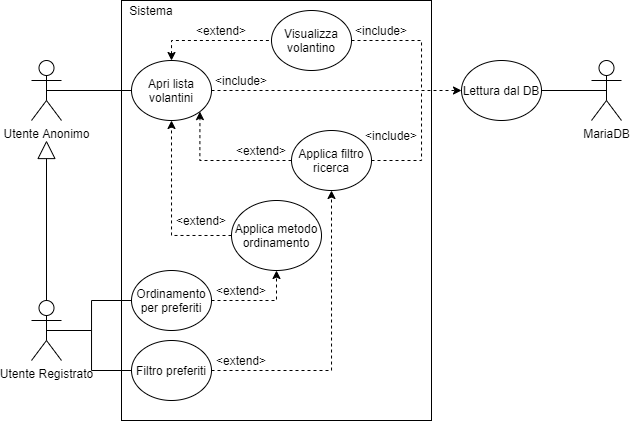

The diagram above was exported from draw.io. Its source (the exported page's mxGraphModel, read from the mxfile embedded in the PNG):
<mxGraphModel dx="981" dy="1394" grid="1" gridSize="10" guides="1" tooltips="1" connect="1" arrows="1" fold="1" page="1" pageScale="1" pageWidth="1169" pageHeight="827" math="0" shadow="0">
  <root>
    <mxCell id="0" />
    <mxCell id="1" parent="0" />
    <mxCell id="XUO789_bz-ScpYC1_BGr-43" value="" style="rounded=0;whiteSpace=wrap;html=1;" parent="1" vertex="1">
      <mxGeometry x="150" y="-30" width="310" height="420" as="geometry" />
    </mxCell>
    <mxCell id="iA_5aMj8S0JRLhRl9lnd-1" value="Utente Registrato" style="shape=umlActor;verticalLabelPosition=bottom;verticalAlign=top;html=1;outlineConnect=0;" parent="1" vertex="1">
      <mxGeometry x="60" y="270" width="30" height="60" as="geometry" />
    </mxCell>
    <mxCell id="XUO789_bz-ScpYC1_BGr-21" style="edgeStyle=orthogonalEdgeStyle;rounded=0;orthogonalLoop=1;jettySize=auto;html=1;exitX=0.5;exitY=0.5;exitDx=0;exitDy=0;exitPerimeter=0;endArrow=none;endFill=0;" parent="1" source="XUO789_bz-ScpYC1_BGr-11" target="XUO789_bz-ScpYC1_BGr-15" edge="1">
      <mxGeometry relative="1" as="geometry" />
    </mxCell>
    <mxCell id="XUO789_bz-ScpYC1_BGr-11" value="Utente Anonimo" style="shape=umlActor;verticalLabelPosition=bottom;verticalAlign=top;html=1;outlineConnect=0;" parent="1" vertex="1">
      <mxGeometry x="60" y="30" width="30" height="60" as="geometry" />
    </mxCell>
    <mxCell id="XUO789_bz-ScpYC1_BGr-14" value="" style="endArrow=block;endSize=16;endFill=0;html=1;exitX=0.5;exitY=0;exitDx=0;exitDy=0;exitPerimeter=0;" parent="1" source="iA_5aMj8S0JRLhRl9lnd-1" edge="1">
      <mxGeometry width="160" relative="1" as="geometry">
        <mxPoint x="320" y="240" as="sourcePoint" />
        <mxPoint x="75" y="110" as="targetPoint" />
      </mxGeometry>
    </mxCell>
    <mxCell id="XUO789_bz-ScpYC1_BGr-32" style="edgeStyle=orthogonalEdgeStyle;rounded=0;orthogonalLoop=1;jettySize=auto;html=1;exitX=1;exitY=0.5;exitDx=0;exitDy=0;dashed=1;startArrow=none;startFill=0;endArrow=classic;endFill=1;" parent="1" source="XUO789_bz-ScpYC1_BGr-15" target="XUO789_bz-ScpYC1_BGr-28" edge="1">
      <mxGeometry relative="1" as="geometry" />
    </mxCell>
    <mxCell id="S2Il4-gj3eRYtpD2-yac-11" style="edgeStyle=orthogonalEdgeStyle;rounded=0;orthogonalLoop=1;jettySize=auto;html=1;exitX=0.5;exitY=0;exitDx=0;exitDy=0;endArrow=none;endFill=0;dashed=1;startArrow=classic;startFill=1;" edge="1" parent="1" source="XUO789_bz-ScpYC1_BGr-15" target="S2Il4-gj3eRYtpD2-yac-10">
      <mxGeometry relative="1" as="geometry" />
    </mxCell>
    <mxCell id="XUO789_bz-ScpYC1_BGr-15" value="Apri lista volantini" style="ellipse;whiteSpace=wrap;html=1;" parent="1" vertex="1">
      <mxGeometry x="160" y="30" width="80" height="60" as="geometry" />
    </mxCell>
    <mxCell id="XUO789_bz-ScpYC1_BGr-16" value="MariaDB" style="shape=umlActor;verticalLabelPosition=bottom;verticalAlign=top;html=1;outlineConnect=0;" parent="1" vertex="1">
      <mxGeometry x="620" y="30" width="30" height="60" as="geometry" />
    </mxCell>
    <mxCell id="XUO789_bz-ScpYC1_BGr-26" style="edgeStyle=orthogonalEdgeStyle;rounded=0;orthogonalLoop=1;jettySize=auto;html=1;exitX=0;exitY=0.5;exitDx=0;exitDy=0;entryX=1;entryY=1;entryDx=0;entryDy=0;dashed=1;startArrow=none;startFill=0;endArrow=classic;endFill=1;" parent="1" source="XUO789_bz-ScpYC1_BGr-17" target="XUO789_bz-ScpYC1_BGr-15" edge="1">
      <mxGeometry relative="1" as="geometry" />
    </mxCell>
    <mxCell id="6f0DF0bSS5h4P2y_Vvtu-1" style="edgeStyle=orthogonalEdgeStyle;rounded=0;orthogonalLoop=1;jettySize=auto;html=1;exitX=1;exitY=0.5;exitDx=0;exitDy=0;dashed=1;startArrow=none;startFill=0;endArrow=none;endFill=0;" parent="1" source="XUO789_bz-ScpYC1_BGr-17" edge="1">
      <mxGeometry relative="1" as="geometry">
        <mxPoint x="450" y="60" as="targetPoint" />
        <Array as="points">
          <mxPoint x="450" y="130" />
        </Array>
      </mxGeometry>
    </mxCell>
    <mxCell id="XUO789_bz-ScpYC1_BGr-17" value="Applica filtro ricerca" style="ellipse;whiteSpace=wrap;html=1;" parent="1" vertex="1">
      <mxGeometry x="320" y="100" width="80" height="60" as="geometry" />
    </mxCell>
    <mxCell id="S2Il4-gj3eRYtpD2-yac-1" style="edgeStyle=orthogonalEdgeStyle;rounded=0;orthogonalLoop=1;jettySize=auto;html=1;exitX=0;exitY=0.5;exitDx=0;exitDy=0;entryX=0.5;entryY=1;entryDx=0;entryDy=0;dashed=1;" edge="1" parent="1" source="XUO789_bz-ScpYC1_BGr-18" target="XUO789_bz-ScpYC1_BGr-15">
      <mxGeometry relative="1" as="geometry" />
    </mxCell>
    <mxCell id="XUO789_bz-ScpYC1_BGr-18" value="Applica metodo ordinamento" style="ellipse;whiteSpace=wrap;html=1;" parent="1" vertex="1">
      <mxGeometry x="260" y="170" width="90" height="70" as="geometry" />
    </mxCell>
    <mxCell id="6f0DF0bSS5h4P2y_Vvtu-2" style="edgeStyle=orthogonalEdgeStyle;rounded=0;orthogonalLoop=1;jettySize=auto;html=1;exitX=1;exitY=0.5;exitDx=0;exitDy=0;entryX=0.5;entryY=1;entryDx=0;entryDy=0;dashed=1;startArrow=none;startFill=0;endArrow=classic;endFill=1;" parent="1" source="XUO789_bz-ScpYC1_BGr-20" target="XUO789_bz-ScpYC1_BGr-17" edge="1">
      <mxGeometry relative="1" as="geometry" />
    </mxCell>
    <mxCell id="S2Il4-gj3eRYtpD2-yac-9" style="edgeStyle=orthogonalEdgeStyle;rounded=0;orthogonalLoop=1;jettySize=auto;html=1;exitX=0;exitY=0.5;exitDx=0;exitDy=0;entryX=0.5;entryY=0.5;entryDx=0;entryDy=0;entryPerimeter=0;endArrow=none;endFill=0;" edge="1" parent="1" source="XUO789_bz-ScpYC1_BGr-20" target="iA_5aMj8S0JRLhRl9lnd-1">
      <mxGeometry relative="1" as="geometry">
        <Array as="points">
          <mxPoint x="120" y="340" />
          <mxPoint x="120" y="300" />
        </Array>
      </mxGeometry>
    </mxCell>
    <mxCell id="XUO789_bz-ScpYC1_BGr-20" value="Filtro preferiti" style="ellipse;whiteSpace=wrap;html=1;" parent="1" vertex="1">
      <mxGeometry x="160" y="310" width="80" height="60" as="geometry" />
    </mxCell>
    <mxCell id="XUO789_bz-ScpYC1_BGr-27" value="&amp;lt;extend&amp;gt;" style="text;html=1;strokeColor=none;fillColor=none;align=center;verticalAlign=middle;whiteSpace=wrap;rounded=0;" parent="1" vertex="1">
      <mxGeometry x="270" y="110" width="40" height="20" as="geometry" />
    </mxCell>
    <mxCell id="XUO789_bz-ScpYC1_BGr-30" style="edgeStyle=orthogonalEdgeStyle;rounded=0;orthogonalLoop=1;jettySize=auto;html=1;exitX=1;exitY=0.5;exitDx=0;exitDy=0;entryX=0.5;entryY=0.5;entryDx=0;entryDy=0;entryPerimeter=0;startArrow=none;startFill=0;endArrow=none;endFill=0;" parent="1" source="XUO789_bz-ScpYC1_BGr-28" target="XUO789_bz-ScpYC1_BGr-16" edge="1">
      <mxGeometry relative="1" as="geometry" />
    </mxCell>
    <mxCell id="XUO789_bz-ScpYC1_BGr-28" value="Lettura dal DB" style="ellipse;whiteSpace=wrap;html=1;" parent="1" vertex="1">
      <mxGeometry x="490" y="30" width="80" height="60" as="geometry" />
    </mxCell>
    <mxCell id="XUO789_bz-ScpYC1_BGr-33" value="&amp;lt;include&amp;gt;" style="text;html=1;strokeColor=none;fillColor=none;align=center;verticalAlign=middle;whiteSpace=wrap;rounded=0;" parent="1" vertex="1">
      <mxGeometry x="250" y="40" width="40" height="20" as="geometry" />
    </mxCell>
    <mxCell id="XUO789_bz-ScpYC1_BGr-34" value="&amp;lt;include&amp;gt;" style="text;html=1;strokeColor=none;fillColor=none;align=center;verticalAlign=middle;whiteSpace=wrap;rounded=0;" parent="1" vertex="1">
      <mxGeometry x="400" y="95" width="40" height="20" as="geometry" />
    </mxCell>
    <mxCell id="XUO789_bz-ScpYC1_BGr-44" value="Sistema" style="text;html=1;strokeColor=none;fillColor=none;align=center;verticalAlign=middle;whiteSpace=wrap;rounded=0;" parent="1" vertex="1">
      <mxGeometry x="160" y="-30" width="40" height="20" as="geometry" />
    </mxCell>
    <mxCell id="6f0DF0bSS5h4P2y_Vvtu-3" value="&amp;lt;extend&amp;gt;" style="text;html=1;strokeColor=none;fillColor=none;align=center;verticalAlign=middle;whiteSpace=wrap;rounded=0;" parent="1" vertex="1">
      <mxGeometry x="250" y="320" width="40" height="20" as="geometry" />
    </mxCell>
    <mxCell id="S2Il4-gj3eRYtpD2-yac-2" value="&amp;lt;extend&amp;gt;" style="text;html=1;strokeColor=none;fillColor=none;align=center;verticalAlign=middle;whiteSpace=wrap;rounded=0;" vertex="1" parent="1">
      <mxGeometry x="210" y="180" width="40" height="20" as="geometry" />
    </mxCell>
    <mxCell id="S2Il4-gj3eRYtpD2-yac-4" style="edgeStyle=orthogonalEdgeStyle;rounded=0;orthogonalLoop=1;jettySize=auto;html=1;exitX=1;exitY=0.5;exitDx=0;exitDy=0;entryX=0.5;entryY=1;entryDx=0;entryDy=0;dashed=1;" edge="1" parent="1" source="S2Il4-gj3eRYtpD2-yac-3" target="XUO789_bz-ScpYC1_BGr-18">
      <mxGeometry relative="1" as="geometry" />
    </mxCell>
    <mxCell id="S2Il4-gj3eRYtpD2-yac-8" style="edgeStyle=orthogonalEdgeStyle;rounded=0;orthogonalLoop=1;jettySize=auto;html=1;exitX=0;exitY=0.5;exitDx=0;exitDy=0;entryX=0.5;entryY=0.5;entryDx=0;entryDy=0;entryPerimeter=0;endArrow=none;endFill=0;" edge="1" parent="1" source="S2Il4-gj3eRYtpD2-yac-3" target="iA_5aMj8S0JRLhRl9lnd-1">
      <mxGeometry relative="1" as="geometry">
        <Array as="points">
          <mxPoint x="120" y="270" />
          <mxPoint x="120" y="300" />
        </Array>
      </mxGeometry>
    </mxCell>
    <mxCell id="S2Il4-gj3eRYtpD2-yac-3" value="Ordinamento per preferiti" style="ellipse;whiteSpace=wrap;html=1;" vertex="1" parent="1">
      <mxGeometry x="160" y="240" width="80" height="60" as="geometry" />
    </mxCell>
    <mxCell id="S2Il4-gj3eRYtpD2-yac-5" value="&amp;lt;extend&amp;gt;" style="text;html=1;strokeColor=none;fillColor=none;align=center;verticalAlign=middle;whiteSpace=wrap;rounded=0;" vertex="1" parent="1">
      <mxGeometry x="250" y="250" width="40" height="20" as="geometry" />
    </mxCell>
    <mxCell id="S2Il4-gj3eRYtpD2-yac-13" style="edgeStyle=orthogonalEdgeStyle;rounded=0;orthogonalLoop=1;jettySize=auto;html=1;exitX=1;exitY=0.5;exitDx=0;exitDy=0;dashed=1;startArrow=none;startFill=0;endArrow=none;endFill=0;" edge="1" parent="1" source="S2Il4-gj3eRYtpD2-yac-10">
      <mxGeometry relative="1" as="geometry">
        <mxPoint x="450" y="59.99999999999977" as="targetPoint" />
      </mxGeometry>
    </mxCell>
    <mxCell id="S2Il4-gj3eRYtpD2-yac-10" value="Visualizza volantino" style="ellipse;whiteSpace=wrap;html=1;" vertex="1" parent="1">
      <mxGeometry x="300" y="-20" width="80" height="60" as="geometry" />
    </mxCell>
    <mxCell id="S2Il4-gj3eRYtpD2-yac-12" value="&amp;lt;extend&amp;gt;" style="text;html=1;strokeColor=none;fillColor=none;align=center;verticalAlign=middle;whiteSpace=wrap;rounded=0;" vertex="1" parent="1">
      <mxGeometry x="230" y="-10" width="40" height="20" as="geometry" />
    </mxCell>
    <mxCell id="S2Il4-gj3eRYtpD2-yac-14" value="&amp;lt;include&amp;gt;" style="text;html=1;strokeColor=none;fillColor=none;align=center;verticalAlign=middle;whiteSpace=wrap;rounded=0;" vertex="1" parent="1">
      <mxGeometry x="390" y="-10" width="40" height="20" as="geometry" />
    </mxCell>
  </root>
</mxGraphModel>